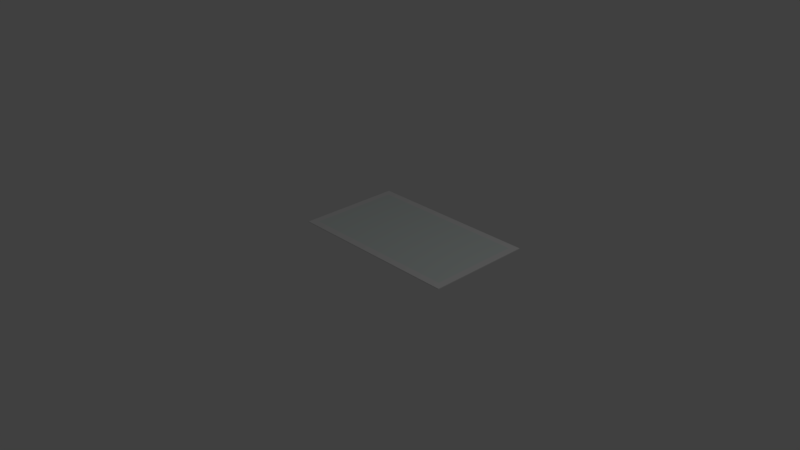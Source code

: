 # Source: FrameMedium.blend  (saved by Blender 2.79.0; exported with 4.5.12 LTS)
import bpy
from mathutils import Matrix  # noqa: F401  (used for matrix-valued properties, if any)

bpy.ops.wm.read_factory_settings(use_empty=True)
scene = bpy.context.scene
scene.name = 'Scene'

# ---- collections
col_collection_1 = bpy.data.collections.new('Collection 1'); scene.collection.children.link(col_collection_1)

# ---- materials (node trees are filled in below, after node groups)
mat_painting = bpy.data.materials.new('Painting')
mat_painting.alpha_threshold = 0.0
mat_painting.use_transparent_shadow = False
mat_painting.diffuse_color = (0.7258, 0.8, 0.7767, 1.0)
mat_painting.roughness = 0.5
mat_painting.line_color = (0.0, 0.0, 0.0, 1.0)
mat_frame = bpy.data.materials.new('Frame')
mat_frame.alpha_threshold = 0.0
mat_frame.use_transparent_shadow = False
mat_frame.specular_color = (0.03106, 0.01243, 0.01036)
mat_frame.roughness = 0.5

# ---- material node trees

# ---- world
world_world = bpy.data.worlds.new('World'); scene.world = world_world
world_world.color = (0.05088, 0.05088, 0.05088)
world_world.use_sun_shadow = False
world_world.sun_shadow_jitter_overblur = 0.0
world_world.cycles.sampling_method = 'MANUAL'

# ---- cameras
cam_camera = bpy.data.cameras.new('Camera')
cam_camera.clip_end = 100.0
cam_camera.lens = 35.0
cam_camera.sensor_width = 32.0
cam_camera.sensor_height = 18.0
cam_camera.ortho_scale = 7.314
cam_camera.dof.focus_distance = 0.0
cam_camera.dof.aperture_fstop = 128.0

# ---- lights
light_lamp = bpy.data.lights.new('Lamp', 'POINT')
light_lamp.transmission_factor = 0.0
light_lamp.cutoff_distance = 30.0
light_lamp.energy = 100.0
light_lamp.shadow_buffer_clip_start = 1.001
light_lamp.shadow_soft_size = 0.1
light_lamp.shadow_maximum_resolution = 0.006
light_lamp.use_absolute_resolution = True

# ---- meshes
me_cube = bpy.data.meshes.new('Cube')
me_cube.from_pydata([(1.25, 1.496, 0.007384), (1.25, -0.004203, 0.007384), (-1.25, -0.004202, 0.007384), (-1.25, 1.496, 0.007384), (1.25, 1.496, 0.01738), (1.25, -0.004203, 0.01738), (-1.25, -0.004202, 0.01738), (-1.25, 1.496, 0.01738), (1.25, 0.7458, 0.007384), (-5.431e-06, 1.496, 0.007384), (1.25, 1.496, 0.01238), (-5.696e-06, -0.004202, 0.007384), (1.25, -0.004203, 0.01238), (-1.25, 0.7458, 0.007384), (-1.25, -0.004202, 0.01238), (-1.25, 1.496, 0.01238), (1.25, 0.7458, 0.01738), (-5.431e-06, 1.496, 0.01738), (-6.225e-06, -0.004203, 0.01738), (-1.25, 0.7458, 0.01738), (-5.431e-06, 1.496, 0.01238), (-1.25, 0.7458, 0.01238), (-6.093e-06, -0.004203, 0.01238), (1.25, 0.7458, 0.01238), (-5.828e-06, 0.7458, 0.01738), (-5.696e-06, 0.7458, 0.007384), (1.25, 0.09959, 0.007384), (-1.152, 1.496, 0.007384), (1.25, 1.496, 0.01488), (-1.152, -0.004202, 0.007384), (1.25, -0.004203, 0.01488), (-1.25, 1.397, 0.007384), (-1.25, -0.004202, 0.01488), (-1.25, 1.496, 0.01488), (1.25, 0.09959, 0.01738), (-1.152, 1.496, 0.01738), (-1.152, -0.004202, 0.01738), (-1.25, 1.397, 0.01738), (1.25, 1.397, 0.007384), (1.152, 1.496, 0.007384), (1.25, 1.496, 0.009884), (1.152, -0.004202, 0.007384), (1.25, -0.004203, 0.009884), (-1.25, 0.09959, 0.007384), (-1.25, -0.004202, 0.009884), (-1.25, 1.496, 0.009884), (1.25, 1.397, 0.01738), (1.152, 1.496, 0.01738), (1.152, -0.004202, 0.01738), (-1.25, 0.09959, 0.01738), (-1.152, 1.496, 0.01238), (1.152, 1.496, 0.01238), (-5.431e-06, 1.496, 0.01488), (-5.431e-06, 1.496, 0.009884), (-1.25, 1.397, 0.01238), (-1.25, 0.09959, 0.01238), (-1.25, 0.7458, 0.009884), (-1.25, 0.7458, 0.01488), (-1.152, -0.004202, 0.01238), (1.152, -0.004202, 0.01238), (-5.96e-06, -0.004203, 0.009884), (-6.225e-06, -0.004203, 0.01488), (1.25, 0.09959, 0.01238), (1.25, 1.397, 0.01238), (1.25, 0.7458, 0.009884), (1.25, 0.7458, 0.01488), (-5.96e-06, 0.09959, 0.01738), (-5.696e-06, 1.397, 0.01738), (1.152, 0.7458, 0.01738), (-1.152, 0.7458, 0.01738), (-1.152, 0.7458, 0.007384), (1.152, 0.7458, 0.007384), (-5.563e-06, 1.397, 0.007384), (-5.696e-06, 0.09959, 0.007384), (1.152, 0.09959, 0.007384), (1.152, 1.397, 0.007384), (-1.152, 1.397, 0.007384), (-1.152, 1.397, 0.01738), (1.152, 1.397, 0.01738), (1.152, 0.09959, 0.01738), (1.25, 1.397, 0.01488), (1.25, 1.397, 0.009884), (1.25, 0.09959, 0.009884), (1.152, -0.004202, 0.01488), (1.152, -0.004202, 0.009884), (-1.152, -0.004202, 0.009884), (-1.25, 0.09959, 0.01488), (-1.25, 0.09959, 0.009884), (-1.25, 1.397, 0.009884), (1.152, 1.496, 0.009884), (1.152, 1.496, 0.01488), (-1.152, 1.496, 0.01488), (-1.152, 1.496, 0.009884), (-1.25, 1.397, 0.01488), (-1.152, -0.004202, 0.01488), (1.25, 0.09959, 0.01488), (-1.152, 0.09959, 0.01738), (-1.152, 0.09959, 0.007384)], [], [(97, 29, 2, 43), (96, 49, 6, 36), (95, 34, 5, 30), (94, 36, 6, 32), (93, 37, 7, 33), (92, 27, 3, 45), (91, 50, 15, 33), (90, 51, 20, 52), (89, 39, 9, 53), (88, 54, 15, 45), (87, 55, 21, 56), (86, 49, 19, 57), (85, 58, 14, 44), (84, 59, 22, 60), (83, 48, 18, 61), (82, 62, 12, 42), (81, 63, 23, 64), (80, 46, 16, 65), (79, 66, 18, 48), (78, 67, 24, 68), (77, 37, 19, 69), (76, 70, 13, 31), (75, 71, 25, 72), (74, 41, 11, 73), (71, 74, 73, 25), (8, 26, 74, 71), (26, 1, 41, 74), (39, 75, 72, 9), (0, 38, 75, 39), (38, 8, 71, 75), (27, 76, 31, 3), (9, 72, 76, 27), (72, 25, 70, 76), (67, 77, 69, 24), (17, 35, 77, 67), (35, 7, 37, 77), (46, 78, 68, 16), (4, 47, 78, 46), (47, 17, 67, 78), (34, 79, 48, 5), (16, 68, 79, 34), (68, 24, 66, 79), (63, 80, 65, 23), (10, 28, 80, 63), (28, 4, 46, 80), (38, 81, 64, 8), (0, 40, 81, 38), (40, 10, 63, 81), (26, 82, 42, 1), (8, 64, 82, 26), (64, 23, 62, 82), (59, 83, 61, 22), (12, 30, 83, 59), (30, 5, 48, 83), (41, 84, 60, 11), (1, 42, 84, 41), (42, 12, 59, 84), (29, 85, 44, 2), (11, 60, 85, 29), (60, 22, 58, 85), (55, 86, 57, 21), (14, 32, 86, 55), (32, 6, 49, 86), (43, 87, 56, 13), (2, 44, 87, 43), (44, 14, 55, 87), (31, 88, 45, 3), (13, 56, 88, 31), (56, 21, 54, 88), (51, 89, 53, 20), (10, 40, 89, 51), (40, 0, 39, 89), (47, 90, 52, 17), (4, 28, 90, 47), (28, 10, 51, 90), (35, 91, 33, 7), (17, 52, 91, 35), (52, 20, 50, 91), (50, 92, 45, 15), (20, 53, 92, 50), (53, 9, 27, 92), (54, 93, 33, 15), (21, 57, 93, 54), (57, 19, 37, 93), (58, 94, 32, 14), (22, 61, 94, 58), (61, 18, 36, 94), (62, 95, 30, 12), (23, 65, 95, 62), (65, 16, 34, 95), (66, 96, 36, 18), (24, 69, 96, 66), (69, 19, 49, 96), (70, 97, 43, 13), (25, 73, 97, 70), (73, 11, 29, 97)])
me_cube.polygons.foreach_set('material_index', [1, 1, 1, 1, 1, 1, 1, 1, 1, 1, 1, 1, 1, 1, 1, 1, 1, 1, 1, 0, 1, 1, 1, 1, 1, 1, 1, 1, 1, 1, 1, 1, 1, 0, 1, 1, 1, 1, 1, 1, 1, 0, 1, 1, 1, 1, 1, 1, 1, 1, 1, 1, 1, 1, 1, 1, 1, 1, 1, 1, 1, 1, 1, 1, 1, 1, 1, 1, 1, 1, 1, 1, 1, 1, 1, 1, 1, 1, 1, 1, 1, 1, 1, 1, 1, 1, 1, 1, 1, 1, 1, 0, 1, 1, 1, 1])
_uv = me_cube.uv_layers.new(name='UVMap')
_uv.uv.foreach_set('vector', [0.2501, -1.85e-05, 0.2501, -1.85e-05, -5.543e-06, -1.85e-05, -5.499e-06, -1.85e-05, 0.2501, 0.25, -5.618e-06, 0.25, -5.662e-06, 0.25, 0.2501, 0.25, 1.001, 0.1875, 1.001, 0.25, 1.0, 0.25, 1.001, 0.1875, 0.2501, 0.1875, 0.2501, 0.25, -5.662e-06, 0.25, -5.633e-06, 0.1875, -5.499e-06, 0.1875, -5.528e-06, 0.25, -5.484e-06, 0.25, -5.454e-06, 0.1875, 0.2501, 0.06249, 0.2501, -1.85e-05, -5.364e-06, -1.85e-05, -5.394e-06, 0.06249, 0.2501, 0.1875, 0.2501, 0.125, -5.424e-06, 0.125, -5.454e-06, 0.1875, 0.7504, 0.1875, 0.7504, 0.125, 0.5002, 0.125, 0.5002, 0.1875, 0.7504, 0.06249, 0.7504, -1.85e-05, 0.5002, -1.85e-05, 0.5002, 0.06249, -5.439e-06, 0.06249, -5.469e-06, 0.125, -5.424e-06, 0.125, -5.394e-06, 0.06249, -5.528e-06, 0.06249, -5.558e-06, 0.125, -5.513e-06, 0.125, -5.484e-06, 0.06249, -5.588e-06, 0.1875, -5.618e-06, 0.25, -5.573e-06, 0.25, -5.543e-06, 0.1875, 0.2501, 0.06249, 0.2501, 0.125, -5.603e-06, 0.125, -5.573e-06, 0.06249, 0.7504, 0.06249, 0.7504, 0.125, 0.5002, 0.125, 0.5002, 0.06249, 0.7504, 0.1875, 0.7504, 0.25, 0.5002, 0.25, 0.5002, 0.1875, 1.001, 0.06249, 1.001, 0.125, 1.001, 0.125, 1.001, 0.06249, 1.001, 0.06249, 1.001, 0.125, 1.001, 0.125, 1.001, 0.06249, 1.001, 0.1875, 1.001, 0.25, 1.001, 0.25, 1.001, 0.1875, 0.7504, 0.25, 0.5002, 0.25, 0.5002, 0.25, 0.7504, 0.25, 0.7504, 0.25, 0.5002, 0.25, 0.5002, 0.25, 0.7504, 0.25, 0.2501, 0.25, -5.528e-06, 0.25, -5.573e-06, 0.25, 0.2501, 0.25, 0.2501, -1.85e-05, 0.2501, -1.85e-05, -5.454e-06, -1.85e-05, -5.409e-06, -1.85e-05, 0.7504, -1.85e-05, 0.7504, -1.85e-05, 0.5002, -1.85e-05, 0.5002, -1.85e-05, 0.7504, -1.85e-05, 0.7504, -1.85e-05, 0.5002, -1.85e-05, 0.5002, -1.85e-05, 0.7504, -1.85e-05, 0.7504, -1.85e-05, 0.5002, -1.85e-05, 0.5002, -1.85e-05, 1.001, -1.85e-05, 1.001, -1.85e-05, 0.7504, -1.85e-05, 0.7504, -1.85e-05, 1.001, -1.85e-05, 1.001, -1.85e-05, 0.7504, -1.85e-05, 0.7504, -1.85e-05, 0.7504, -1.85e-05, 0.7504, -1.85e-05, 0.5002, -1.85e-05, 0.5002, -1.85e-05, 1.001, -1.85e-05, 1.001, -1.85e-05, 0.7504, -1.85e-05, 0.7504, -1.85e-05, 1.001, -1.85e-05, 1.001, -1.85e-05, 0.7504, -1.85e-05, 0.7504, -1.85e-05, 0.2501, -1.85e-05, 0.2501, -1.85e-05, -5.409e-06, -1.85e-05, -5.364e-06, -1.85e-05, 0.5002, -1.85e-05, 0.5002, -1.85e-05, 0.2501, -1.85e-05, 0.2501, -1.85e-05, 0.5002, -1.85e-05, 0.5002, -1.85e-05, 0.2501, -1.85e-05, 0.2501, -1.85e-05, 0.5002, 0.25, 0.2501, 0.25, 0.2501, 0.25, 0.5002, 0.25, 0.5002, 0.25, 0.2501, 0.25, 0.2501, 0.25, 0.5002, 0.25, 0.2501, 0.25, -5.484e-06, 0.25, -5.528e-06, 0.25, 0.2501, 0.25, 1.001, 0.25, 0.7504, 0.25, 0.7504, 0.25, 1.001, 0.25, 1.001, 0.25, 0.7504, 0.25, 0.7504, 0.25, 1.001, 0.25, 0.7504, 0.25, 0.5002, 0.25, 0.5002, 0.25, 0.7504, 0.25, 1.001, 0.25, 0.7504, 0.25, 0.7504, 0.25, 1.0, 0.25, 1.001, 0.25, 0.7504, 0.25, 0.7504, 0.25, 1.001, 0.25, 0.7504, 0.25, 0.5002, 0.25, 0.5002, 0.25, 0.7504, 0.25, 1.001, 0.125, 1.001, 0.1875, 1.001, 0.1875, 1.001, 0.125, 1.001, 0.125, 1.001, 0.1875, 1.001, 0.1875, 1.001, 0.125, 1.001, 0.1875, 1.001, 0.25, 1.001, 0.25, 1.001, 0.1875, 1.001, -1.85e-05, 1.001, 0.06249, 1.001, 0.06249, 1.001, -1.85e-05, 1.001, -1.85e-05, 1.001, 0.06249, 1.001, 0.06249, 1.001, -1.85e-05, 1.001, 0.06249, 1.001, 0.125, 1.001, 0.125, 1.001, 0.06249, 1.001, -1.85e-05, 1.001, 0.06249, 1.001, 0.06249, 1.001, -1.85e-05, 1.001, -1.85e-05, 1.001, 0.06249, 1.001, 0.06249, 1.001, -1.85e-05, 1.001, 0.06249, 1.001, 0.125, 1.001, 0.125, 1.001, 0.06249, 0.7504, 0.125, 0.7504, 0.1875, 0.5002, 0.1875, 0.5002, 0.125, 1.001, 0.125, 1.001, 0.1875, 0.7504, 0.1875, 0.7504, 0.125, 1.001, 0.1875, 1.0, 0.25, 0.7504, 0.25, 0.7504, 0.1875, 0.7504, -1.85e-05, 0.7504, 0.06249, 0.5002, 0.06249, 0.5002, -1.85e-05, 1.001, -1.85e-05, 1.001, 0.06249, 0.7504, 0.06249, 0.7504, -1.85e-05, 1.001, 0.06249, 1.001, 0.125, 0.7504, 0.125, 0.7504, 0.06249, 0.2501, -1.85e-05, 0.2501, 0.06249, -5.573e-06, 0.06249, -5.543e-06, -1.85e-05, 0.5002, -1.85e-05, 0.5002, 0.06249, 0.2501, 0.06249, 0.2501, -1.85e-05, 0.5002, 0.06249, 0.5002, 0.125, 0.2501, 0.125, 0.2501, 0.06249, -5.558e-06, 0.125, -5.588e-06, 0.1875, -5.543e-06, 0.1875, -5.513e-06, 0.125, -5.603e-06, 0.125, -5.633e-06, 0.1875, -5.588e-06, 0.1875, -5.558e-06, 0.125, -5.633e-06, 0.1875, -5.662e-06, 0.25, -5.618e-06, 0.25, -5.588e-06, 0.1875, -5.499e-06, -1.85e-05, -5.528e-06, 0.06249, -5.484e-06, 0.06249, -5.454e-06, -1.85e-05, -5.543e-06, -1.85e-05, -5.573e-06, 0.06249, -5.528e-06, 0.06249, -5.499e-06, -1.85e-05, -5.573e-06, 0.06249, -5.603e-06, 0.125, -5.558e-06, 0.125, -5.528e-06, 0.06249, -5.409e-06, -1.85e-05, -5.439e-06, 0.06249, -5.394e-06, 0.06249, -5.364e-06, -1.85e-05, -5.454e-06, -1.85e-05, -5.484e-06, 0.06249, -5.439e-06, 0.06249, -5.409e-06, -1.85e-05, -5.484e-06, 0.06249, -5.513e-06, 0.125, -5.469e-06, 0.125, -5.439e-06, 0.06249, 0.7504, 0.125, 0.7504, 0.06249, 0.5002, 0.06249, 0.5002, 0.125, 1.001, 0.125, 1.001, 0.06249, 0.7504, 0.06249, 0.7504, 0.125, 1.001, 0.06249, 1.001, -1.85e-05, 0.7504, -1.85e-05, 0.7504, 0.06249, 0.7504, 0.25, 0.7504, 0.1875, 0.5002, 0.1875, 0.5002, 0.25, 1.001, 0.25, 1.001, 0.1875, 0.7504, 0.1875, 0.7504, 0.25, 1.001, 0.1875, 1.001, 0.125, 0.7504, 0.125, 0.7504, 0.1875, 0.2501, 0.25, 0.2501, 0.1875, -5.454e-06, 0.1875, -5.484e-06, 0.25, 0.5002, 0.25, 0.5002, 0.1875, 0.2501, 0.1875, 0.2501, 0.25, 0.5002, 0.1875, 0.5002, 0.125, 0.2501, 0.125, 0.2501, 0.1875, 0.2501, 0.125, 0.2501, 0.06249, -5.394e-06, 0.06249, -5.424e-06, 0.125, 0.5002, 0.125, 0.5002, 0.06249, 0.2501, 0.06249, 0.2501, 0.125, 0.5002, 0.06249, 0.5002, -1.85e-05, 0.2501, -1.85e-05, 0.2501, 0.06249, -5.469e-06, 0.125, -5.499e-06, 0.1875, -5.454e-06, 0.1875, -5.424e-06, 0.125, -5.513e-06, 0.125, -5.543e-06, 0.1875, -5.499e-06, 0.1875, -5.469e-06, 0.125, -5.543e-06, 0.1875, -5.573e-06, 0.25, -5.528e-06, 0.25, -5.499e-06, 0.1875, 0.2501, 0.125, 0.2501, 0.1875, -5.633e-06, 0.1875, -5.603e-06, 0.125, 0.5002, 0.125, 0.5002, 0.1875, 0.2501, 0.1875, 0.2501, 0.125, 0.5002, 0.1875, 0.5002, 0.25, 0.2501, 0.25, 0.2501, 0.1875, 1.001, 0.125, 1.001, 0.1875, 1.001, 0.1875, 1.001, 0.125, 1.001, 0.125, 1.001, 0.1875, 1.001, 0.1875, 1.001, 0.125, 1.001, 0.1875, 1.001, 0.25, 1.001, 0.25, 1.001, 0.1875, 0.5002, 0.25, 0.2501, 0.25, 0.2501, 0.25, 0.5002, 0.25, 0.5002, 0.25, 0.2501, 0.25, 0.2501, 0.25, 0.5002, 0.25, 0.2501, 0.25, -5.573e-06, 0.25, -5.618e-06, 0.25, 0.2501, 0.25, 0.2501, -1.85e-05, 0.2501, -1.85e-05, -5.499e-06, -1.85e-05, -5.454e-06, -1.85e-05, 0.5002, -1.85e-05, 0.5002, -1.85e-05, 0.2501, -1.85e-05, 0.2501, -1.85e-05, 0.5002, -1.85e-05, 0.5002, -1.85e-05, 0.2501, -1.85e-05, 0.2501, -1.85e-05])
me_cube.materials.append(mat_painting)
me_cube.materials.append(mat_frame)
me_cube.use_remesh_preserve_volume = False
me_cube.use_remesh_preserve_attributes = False
me_cube.use_mirror_vertex_groups = False
me_cube.update()

# ---- objects
ob_cube = bpy.data.objects.new('Cube', me_cube)
ob_lamp = bpy.data.objects.new('Lamp', light_lamp)
ob_camera = bpy.data.objects.new('Camera', cam_camera)

# ---- transforms, parenting, visibility, modifiers, constraints
ob_cube.location = (0.0, 0.0, 0.0)
ob_cube.lock_rotations_4d = False
ob_cube.empty_display_type = 'ARROWS'
ob_cube.lineart.crease_threshold = 0.0
ob_lamp.location = (4.076, 1.005, 5.904)
ob_lamp.rotation_euler = (0.6503, 0.05522, 1.866)
ob_lamp.lock_rotations_4d = False
ob_lamp.empty_display_type = 'ARROWS'
ob_lamp.color = (0.0, 0.0, 0.0, 0.0)
ob_lamp.lineart.crease_threshold = 0.0
ob_camera.location = (7.481, -6.508, 5.344)
ob_camera.rotation_euler = (1.109, 0.0, 0.8149)
ob_camera.lock_rotations_4d = False
ob_camera.empty_display_type = 'ARROWS'
ob_camera.color = (0.0, 0.0, 0.0, 0.0)
ob_camera.display_type = 'WIRE'
ob_camera.lineart.crease_threshold = 0.0

# ---- collection membership
col_collection_1.objects.link(ob_cube)
col_collection_1.objects.link(ob_lamp)
col_collection_1.objects.link(ob_camera)

# ---- scene / render settings (as saved in the file)
scene.camera = ob_camera
scene.frame_start = 1; scene.frame_end = 250; scene.frame_set(1)
scene.render.engine = 'BLENDER_EEVEE_NEXT'
scene.render.resolution_percentage = 50
scene.render.dither_intensity = 0.0
scene.cycles.use_denoising = False
scene.cycles.samples = 128
scene.cycles.sampling_pattern = 'TABULATED_SOBOL'
scene.cycles.use_adaptive_sampling = False
scene.cycles.use_light_tree = False
scene.cycles.blur_glossy = 0.0
scene.cycles.sample_clamp_indirect = 0.0
scene.view_settings.view_transform = 'Standard'
bpy.context.view_layer.update()
